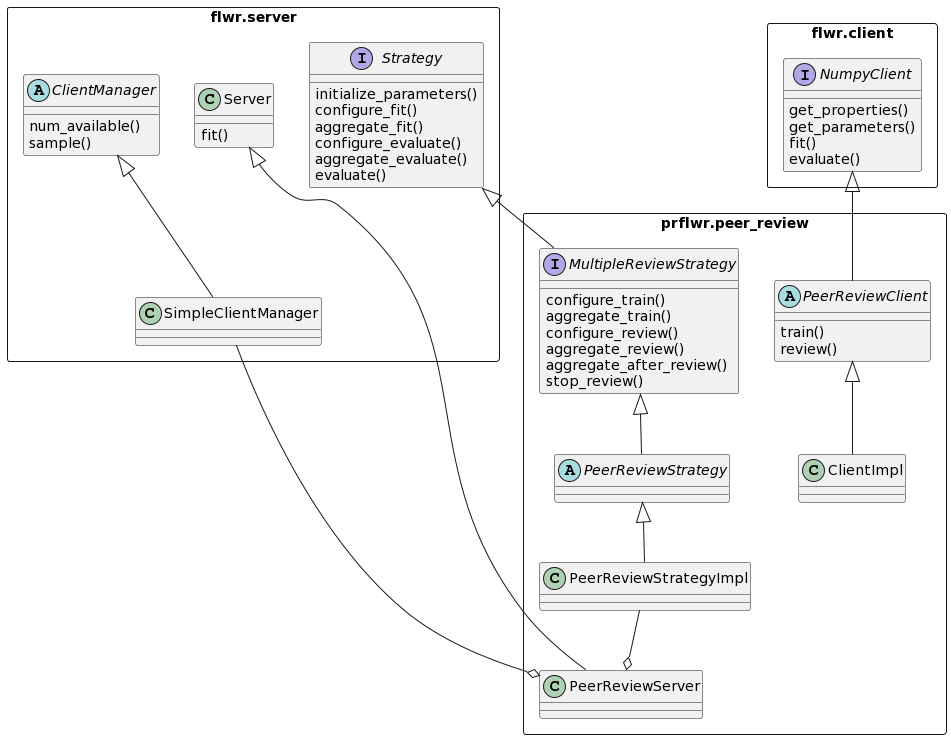

The diagram above was rendered by PlantUML. Its source (embedded in the PNG):
@startuml
package flwr.server <<Rectangle>> {

    class Server {
        fit()
    }

    interface Strategy {
        initialize_parameters()
        configure_fit()
        aggregate_fit()
        configure_evaluate()
        aggregate_evaluate()
        evaluate()
    }

    abstract ClientManager {
        num_available()
        sample()
    }

    class SimpleClientManager{
    }

}

package flwr.client <<Rectangle>> {

    interface NumpyClient {
        get_properties()
        get_parameters()
        fit()
        evaluate()
    }

}

package prflwr.peer_review <<Rectangle>> {

    abstract PeerReviewClient {
        train()
        review()
    }

    class ClientImpl{
    }

    class PeerReviewServer{
    }

    interface MultipleReviewStrategy {
        configure_train()
        aggregate_train()
        configure_review()
        aggregate_review()
        aggregate_after_review()
        stop_review()
    }

    abstract PeerReviewStrategy {
    }

    class PeerReviewStrategyImpl{
    }

}

ClientManager <|-- SimpleClientManager
Server <|-- PeerReviewServer
PeerReviewClient <|-- ClientImpl
NumpyClient <|-- PeerReviewClient
Strategy <|-- MultipleReviewStrategy
MultipleReviewStrategy <|-- PeerReviewStrategy
PeerReviewStrategy <|-- PeerReviewStrategyImpl
PeerReviewStrategyImpl --o PeerReviewServer
SimpleClientManager --o PeerReviewServer
@enduml